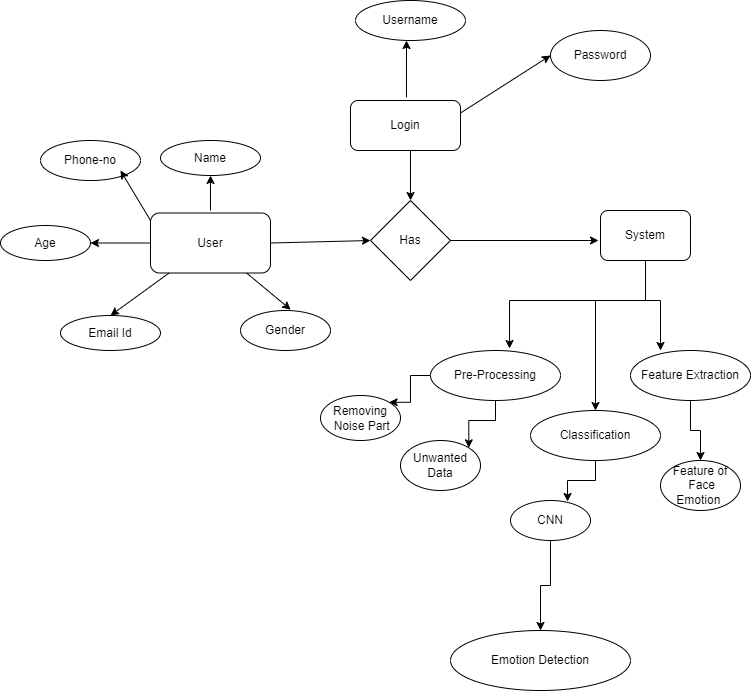

The diagram above was exported from draw.io. Its source (the exported page's mxGraphModel, read from the mxfile embedded in the PNG):
<mxGraphModel dx="1290" dy="542" grid="1" gridSize="10" guides="1" tooltips="1" connect="1" arrows="1" fold="1" page="1" pageScale="1" pageWidth="850" pageHeight="1100" math="0" shadow="0">
  <root>
    <mxCell id="0" />
    <mxCell id="1" parent="0" />
    <mxCell id="grEJQiL0Z930Y5NGJ5Vl-1" value="Login" style="rounded=1;whiteSpace=wrap;html=1;" parent="1" vertex="1">
      <mxGeometry x="450" y="150" width="110" height="50" as="geometry" />
    </mxCell>
    <mxCell id="grEJQiL0Z930Y5NGJ5Vl-2" value="User" style="rounded=1;whiteSpace=wrap;html=1;" parent="1" vertex="1">
      <mxGeometry x="250" y="262.5" width="120" height="60" as="geometry" />
    </mxCell>
    <mxCell id="grEJQiL0Z930Y5NGJ5Vl-3" value="Has" style="rhombus;whiteSpace=wrap;html=1;" parent="1" vertex="1">
      <mxGeometry x="470" y="250" width="80" height="80" as="geometry" />
    </mxCell>
    <mxCell id="grEJQiL0Z930Y5NGJ5Vl-28" style="edgeStyle=orthogonalEdgeStyle;rounded=0;orthogonalLoop=1;jettySize=auto;html=1;entryX=0.25;entryY=0;entryDx=0;entryDy=0;entryPerimeter=0;" parent="1" source="grEJQiL0Z930Y5NGJ5Vl-5" target="grEJQiL0Z930Y5NGJ5Vl-27" edge="1">
      <mxGeometry relative="1" as="geometry">
        <Array as="points">
          <mxPoint x="745" y="350" />
          <mxPoint x="760" y="350" />
        </Array>
      </mxGeometry>
    </mxCell>
    <mxCell id="grEJQiL0Z930Y5NGJ5Vl-29" style="edgeStyle=orthogonalEdgeStyle;rounded=0;orthogonalLoop=1;jettySize=auto;html=1;entryX=0.5;entryY=0;entryDx=0;entryDy=0;" parent="1" source="grEJQiL0Z930Y5NGJ5Vl-5" target="grEJQiL0Z930Y5NGJ5Vl-26" edge="1">
      <mxGeometry relative="1" as="geometry">
        <Array as="points">
          <mxPoint x="745" y="350" />
          <mxPoint x="695" y="350" />
        </Array>
      </mxGeometry>
    </mxCell>
    <mxCell id="grEJQiL0Z930Y5NGJ5Vl-30" style="edgeStyle=orthogonalEdgeStyle;rounded=0;orthogonalLoop=1;jettySize=auto;html=1;entryX=0.608;entryY=-0.04;entryDx=0;entryDy=0;entryPerimeter=0;" parent="1" source="grEJQiL0Z930Y5NGJ5Vl-5" target="grEJQiL0Z930Y5NGJ5Vl-25" edge="1">
      <mxGeometry relative="1" as="geometry">
        <mxPoint x="700" y="380" as="targetPoint" />
        <Array as="points">
          <mxPoint x="745" y="350" />
          <mxPoint x="609" y="350" />
        </Array>
      </mxGeometry>
    </mxCell>
    <mxCell id="grEJQiL0Z930Y5NGJ5Vl-5" value="System" style="rounded=1;whiteSpace=wrap;html=1;" parent="1" vertex="1">
      <mxGeometry x="700" y="260" width="90" height="50" as="geometry" />
    </mxCell>
    <mxCell id="grEJQiL0Z930Y5NGJ5Vl-6" value="Emotion Detection" style="ellipse;whiteSpace=wrap;html=1;" parent="1" vertex="1">
      <mxGeometry x="550" y="680" width="180" height="60" as="geometry" />
    </mxCell>
    <mxCell id="grEJQiL0Z930Y5NGJ5Vl-7" value="Password" style="ellipse;whiteSpace=wrap;html=1;" parent="1" vertex="1">
      <mxGeometry x="650" y="80" width="100" height="50" as="geometry" />
    </mxCell>
    <mxCell id="grEJQiL0Z930Y5NGJ5Vl-8" value="Username" style="ellipse;whiteSpace=wrap;html=1;" parent="1" vertex="1">
      <mxGeometry x="455" y="50" width="110" height="40" as="geometry" />
    </mxCell>
    <mxCell id="grEJQiL0Z930Y5NGJ5Vl-9" value="" style="endArrow=classic;html=1;" parent="1" edge="1">
      <mxGeometry width="50" height="50" relative="1" as="geometry">
        <mxPoint x="506" y="140" as="sourcePoint" />
        <mxPoint x="506" y="90" as="targetPoint" />
        <Array as="points">
          <mxPoint x="506" y="150" />
        </Array>
      </mxGeometry>
    </mxCell>
    <mxCell id="grEJQiL0Z930Y5NGJ5Vl-10" value="" style="endArrow=classic;html=1;exitX=1;exitY=0.25;exitDx=0;exitDy=0;entryX=0;entryY=0.5;entryDx=0;entryDy=0;" parent="1" source="grEJQiL0Z930Y5NGJ5Vl-1" target="grEJQiL0Z930Y5NGJ5Vl-7" edge="1">
      <mxGeometry width="50" height="50" relative="1" as="geometry">
        <mxPoint x="590" y="160" as="sourcePoint" />
        <mxPoint x="640" y="110" as="targetPoint" />
      </mxGeometry>
    </mxCell>
    <mxCell id="grEJQiL0Z930Y5NGJ5Vl-11" value="" style="endArrow=classic;html=1;entryX=0.5;entryY=0;entryDx=0;entryDy=0;" parent="1" target="grEJQiL0Z930Y5NGJ5Vl-3" edge="1">
      <mxGeometry width="50" height="50" relative="1" as="geometry">
        <mxPoint x="510" y="200" as="sourcePoint" />
        <mxPoint x="550" y="240" as="targetPoint" />
      </mxGeometry>
    </mxCell>
    <mxCell id="grEJQiL0Z930Y5NGJ5Vl-12" value="" style="endArrow=classic;html=1;exitX=1;exitY=0.5;exitDx=0;exitDy=0;" parent="1" source="grEJQiL0Z930Y5NGJ5Vl-3" edge="1">
      <mxGeometry width="50" height="50" relative="1" as="geometry">
        <mxPoint x="590" y="310" as="sourcePoint" />
        <mxPoint x="698" y="290" as="targetPoint" />
      </mxGeometry>
    </mxCell>
    <mxCell id="grEJQiL0Z930Y5NGJ5Vl-13" style="edgeStyle=orthogonalEdgeStyle;rounded=0;orthogonalLoop=1;jettySize=auto;html=1;exitX=0.5;exitY=1;exitDx=0;exitDy=0;" parent="1" source="grEJQiL0Z930Y5NGJ5Vl-6" target="grEJQiL0Z930Y5NGJ5Vl-6" edge="1">
      <mxGeometry relative="1" as="geometry" />
    </mxCell>
    <mxCell id="grEJQiL0Z930Y5NGJ5Vl-14" value="Email Id" style="ellipse;whiteSpace=wrap;html=1;" parent="1" vertex="1">
      <mxGeometry x="160" y="365" width="100" height="35" as="geometry" />
    </mxCell>
    <mxCell id="grEJQiL0Z930Y5NGJ5Vl-15" value="Age" style="ellipse;whiteSpace=wrap;html=1;" parent="1" vertex="1">
      <mxGeometry x="100" y="275" width="90" height="35" as="geometry" />
    </mxCell>
    <mxCell id="grEJQiL0Z930Y5NGJ5Vl-16" value="Gender" style="ellipse;whiteSpace=wrap;html=1;" parent="1" vertex="1">
      <mxGeometry x="340" y="360" width="90" height="40" as="geometry" />
    </mxCell>
    <mxCell id="grEJQiL0Z930Y5NGJ5Vl-17" value="Phone-no" style="ellipse;whiteSpace=wrap;html=1;" parent="1" vertex="1">
      <mxGeometry x="140" y="190" width="100" height="40" as="geometry" />
    </mxCell>
    <mxCell id="grEJQiL0Z930Y5NGJ5Vl-18" value="Name" style="ellipse;whiteSpace=wrap;html=1;" parent="1" vertex="1">
      <mxGeometry x="260" y="190" width="100" height="35" as="geometry" />
    </mxCell>
    <mxCell id="grEJQiL0Z930Y5NGJ5Vl-19" value="" style="endArrow=classic;html=1;" parent="1" edge="1">
      <mxGeometry width="50" height="50" relative="1" as="geometry">
        <mxPoint x="310" y="260" as="sourcePoint" />
        <mxPoint x="310" y="225" as="targetPoint" />
      </mxGeometry>
    </mxCell>
    <mxCell id="grEJQiL0Z930Y5NGJ5Vl-20" value="" style="endArrow=classic;html=1;exitX=0;exitY=0.125;exitDx=0;exitDy=0;exitPerimeter=0;" parent="1" source="grEJQiL0Z930Y5NGJ5Vl-2" edge="1">
      <mxGeometry width="50" height="50" relative="1" as="geometry">
        <mxPoint x="250" y="260" as="sourcePoint" />
        <mxPoint x="220" y="220" as="targetPoint" />
      </mxGeometry>
    </mxCell>
    <mxCell id="grEJQiL0Z930Y5NGJ5Vl-21" value="" style="endArrow=classic;html=1;exitX=0;exitY=0.5;exitDx=0;exitDy=0;" parent="1" source="grEJQiL0Z930Y5NGJ5Vl-2" target="grEJQiL0Z930Y5NGJ5Vl-15" edge="1">
      <mxGeometry width="50" height="50" relative="1" as="geometry">
        <mxPoint x="220" y="320" as="sourcePoint" />
        <mxPoint x="270" y="270" as="targetPoint" />
      </mxGeometry>
    </mxCell>
    <mxCell id="grEJQiL0Z930Y5NGJ5Vl-22" value="" style="endArrow=classic;html=1;entryX=0.5;entryY=0;entryDx=0;entryDy=0;" parent="1" source="grEJQiL0Z930Y5NGJ5Vl-2" target="grEJQiL0Z930Y5NGJ5Vl-14" edge="1">
      <mxGeometry width="50" height="50" relative="1" as="geometry">
        <mxPoint x="240" y="370" as="sourcePoint" />
        <mxPoint x="200" y="350" as="targetPoint" />
      </mxGeometry>
    </mxCell>
    <mxCell id="grEJQiL0Z930Y5NGJ5Vl-23" value="" style="endArrow=classic;html=1;entryX=0.558;entryY=-0.02;entryDx=0;entryDy=0;entryPerimeter=0;" parent="1" source="grEJQiL0Z930Y5NGJ5Vl-2" target="grEJQiL0Z930Y5NGJ5Vl-16" edge="1">
      <mxGeometry width="50" height="50" relative="1" as="geometry">
        <mxPoint x="340" y="370" as="sourcePoint" />
        <mxPoint x="390" y="320" as="targetPoint" />
      </mxGeometry>
    </mxCell>
    <mxCell id="grEJQiL0Z930Y5NGJ5Vl-24" value="" style="endArrow=classic;html=1;entryX=0;entryY=0.5;entryDx=0;entryDy=0;exitX=1;exitY=0.5;exitDx=0;exitDy=0;" parent="1" source="grEJQiL0Z930Y5NGJ5Vl-2" target="grEJQiL0Z930Y5NGJ5Vl-3" edge="1">
      <mxGeometry width="50" height="50" relative="1" as="geometry">
        <mxPoint x="390" y="320" as="sourcePoint" />
        <mxPoint x="440" y="270" as="targetPoint" />
      </mxGeometry>
    </mxCell>
    <mxCell id="grEJQiL0Z930Y5NGJ5Vl-33" style="edgeStyle=orthogonalEdgeStyle;rounded=0;orthogonalLoop=1;jettySize=auto;html=1;entryX=1;entryY=0;entryDx=0;entryDy=0;" parent="1" source="grEJQiL0Z930Y5NGJ5Vl-25" target="grEJQiL0Z930Y5NGJ5Vl-32" edge="1">
      <mxGeometry relative="1" as="geometry" />
    </mxCell>
    <mxCell id="grEJQiL0Z930Y5NGJ5Vl-34" style="edgeStyle=orthogonalEdgeStyle;rounded=0;orthogonalLoop=1;jettySize=auto;html=1;entryX=1;entryY=0;entryDx=0;entryDy=0;" parent="1" source="grEJQiL0Z930Y5NGJ5Vl-25" target="grEJQiL0Z930Y5NGJ5Vl-31" edge="1">
      <mxGeometry relative="1" as="geometry" />
    </mxCell>
    <mxCell id="grEJQiL0Z930Y5NGJ5Vl-25" value="Pre-Processing" style="ellipse;whiteSpace=wrap;html=1;" parent="1" vertex="1">
      <mxGeometry x="530" y="400" width="130" height="50" as="geometry" />
    </mxCell>
    <mxCell id="grEJQiL0Z930Y5NGJ5Vl-36" style="edgeStyle=orthogonalEdgeStyle;rounded=0;orthogonalLoop=1;jettySize=auto;html=1;entryX=0.713;entryY=0.025;entryDx=0;entryDy=0;entryPerimeter=0;" parent="1" source="grEJQiL0Z930Y5NGJ5Vl-26" target="grEJQiL0Z930Y5NGJ5Vl-35" edge="1">
      <mxGeometry relative="1" as="geometry" />
    </mxCell>
    <mxCell id="grEJQiL0Z930Y5NGJ5Vl-26" value="Classification" style="ellipse;whiteSpace=wrap;html=1;" parent="1" vertex="1">
      <mxGeometry x="630" y="460" width="130" height="50" as="geometry" />
    </mxCell>
    <mxCell id="grEJQiL0Z930Y5NGJ5Vl-39" style="edgeStyle=orthogonalEdgeStyle;rounded=0;orthogonalLoop=1;jettySize=auto;html=1;" parent="1" source="grEJQiL0Z930Y5NGJ5Vl-27" target="grEJQiL0Z930Y5NGJ5Vl-38" edge="1">
      <mxGeometry relative="1" as="geometry" />
    </mxCell>
    <mxCell id="grEJQiL0Z930Y5NGJ5Vl-27" value="Feature Extraction" style="ellipse;whiteSpace=wrap;html=1;" parent="1" vertex="1">
      <mxGeometry x="730" y="400" width="120" height="50" as="geometry" />
    </mxCell>
    <mxCell id="grEJQiL0Z930Y5NGJ5Vl-31" value="Removing&lt;br&gt;&amp;nbsp;Noise Part&lt;br&gt;" style="ellipse;whiteSpace=wrap;html=1;" parent="1" vertex="1">
      <mxGeometry x="420" y="445" width="80" height="45" as="geometry" />
    </mxCell>
    <mxCell id="grEJQiL0Z930Y5NGJ5Vl-32" value="Unwanted Data" style="ellipse;whiteSpace=wrap;html=1;" parent="1" vertex="1">
      <mxGeometry x="500" y="490" width="80" height="50" as="geometry" />
    </mxCell>
    <mxCell id="grEJQiL0Z930Y5NGJ5Vl-41" style="edgeStyle=orthogonalEdgeStyle;rounded=0;orthogonalLoop=1;jettySize=auto;html=1;" parent="1" source="grEJQiL0Z930Y5NGJ5Vl-35" target="grEJQiL0Z930Y5NGJ5Vl-6" edge="1">
      <mxGeometry relative="1" as="geometry" />
    </mxCell>
    <mxCell id="grEJQiL0Z930Y5NGJ5Vl-35" value="CNN" style="ellipse;whiteSpace=wrap;html=1;" parent="1" vertex="1">
      <mxGeometry x="610" y="550" width="80" height="40" as="geometry" />
    </mxCell>
    <mxCell id="grEJQiL0Z930Y5NGJ5Vl-38" value="Feature of&lt;br&gt;&amp;nbsp;Face Emotion&amp;nbsp;" style="ellipse;whiteSpace=wrap;html=1;" parent="1" vertex="1">
      <mxGeometry x="760" y="510" width="80" height="50" as="geometry" />
    </mxCell>
  </root>
</mxGraphModel>